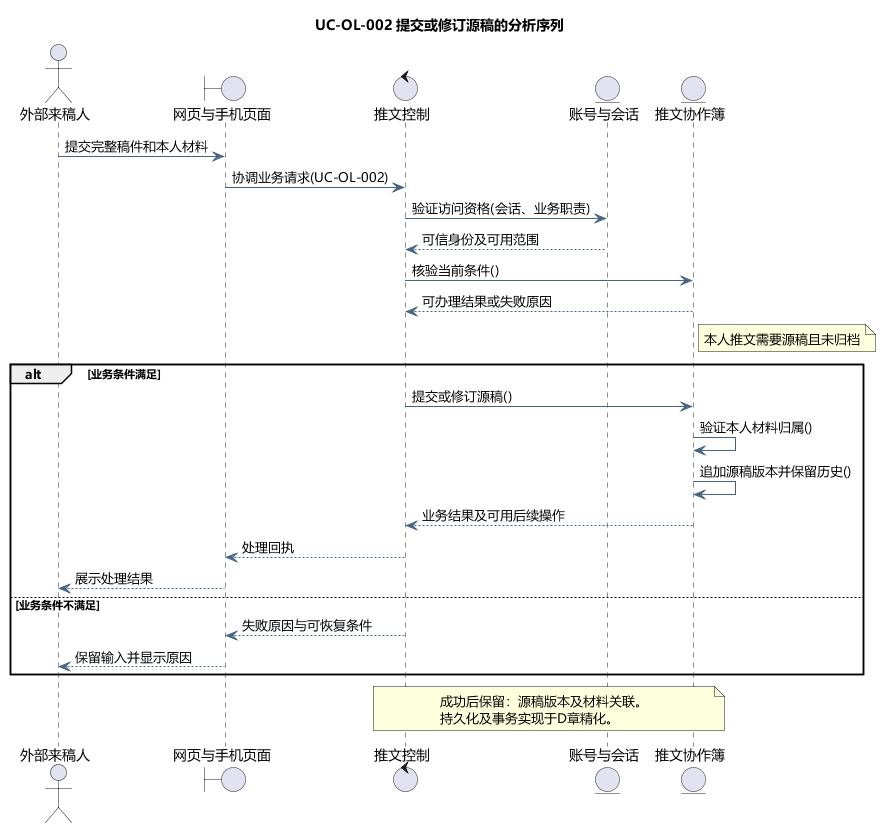

The diagram above was rendered by PlantUML. Its source (embedded in the PNG):
@startuml
skinparam defaultFontName Microsoft YaHei
skinparam shadowing false
skinparam backgroundColor #FFFFFF
skinparam ArrowColor #466482
skinparam classAttributeIconSize 0
hide empty members
title UC-OL-002 提交或修订源稿的分析序列
actor "外部来稿人" as actor
boundary "网页与手机页面" as page
control "推文控制" as ctl
entity "账号与会话" as identity
entity "推文协作簿" as model
actor -> page : 提交完整稿件和本人材料
page -> ctl : 协调业务请求(UC-OL-002)
ctl -> identity : 验证访问资格(会话、业务职责)
identity --> ctl : 可信身份及可用范围
ctl -> model : 核验当前条件()
model --> ctl : 可办理结果或失败原因
note right of model
本人推文需要源稿且未归档
end note
alt 业务条件满足
ctl -> model : 提交或修订源稿()
model -> model : 验证本人材料归属()
model -> model : 追加源稿版本并保留历史()
model --> ctl : 业务结果及可用后续操作
ctl --> page : 处理回执
page --> actor : 展示处理结果
else 业务条件不满足
ctl --> page : 失败原因与可恢复条件
page --> actor : 保留输入并显示原因
end
note over ctl,model
成功后保留：源稿版本及材料关联。
持久化及事务实现于D章精化。
end note

@enduml